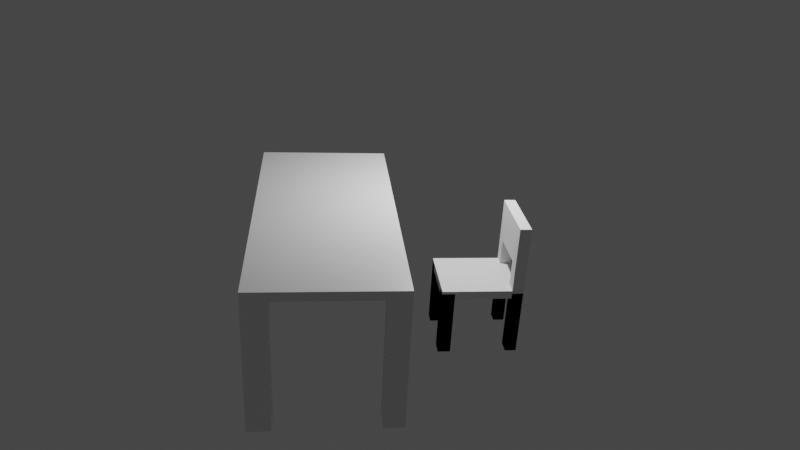 # Source: Modul8.blend  (saved by Blender 3.3.6; exported with 4.5.12 LTS)
import bpy
from mathutils import Matrix  # noqa: F401  (used for matrix-valued properties, if any)

bpy.ops.wm.read_factory_settings(use_empty=True)
scene = bpy.context.scene
scene.name = 'Scene'

# ---- collections
col_collection = bpy.data.collections.new('Collection'); scene.collection.children.link(col_collection)

# ---- materials (node trees are filled in below, after node groups)
mat_material = bpy.data.materials.new('Material')
mat_material.alpha_threshold = 0.0
mat_material.use_transparent_shadow = False
mat_material.line_color = (0.0, 0.0, 0.0, 1.0)

# ---- material node trees
mat_material.use_nodes = True; mat_material.node_tree.nodes.clear()
_N = mat_material.node_tree.nodes; _L = mat_material.node_tree.links
n0 = _N.new('ShaderNodeOutputMaterial'); n0.name = 'Material Output'; n0.location = (300, 300)
n1 = _N.new('ShaderNodeBsdfPrincipled'); n1.name = 'Principled BSDF'; n1.location = (10, 300)
n1.distribution = 'GGX'
n1.subsurface_method = 'RANDOM_WALK_SKIN'
n1.inputs[2].default_value = 0.4
n1.inputs[3].default_value = 1.45
n1.inputs[27].default_value = (0.0, 0.0, 0.0, 1.0)
n1.inputs[28].default_value = 1.0
_L.new(n1.outputs[0], n0.inputs[0])
n0.is_active_output = True

# ---- world
world_world = bpy.data.worlds.new('World'); scene.world = world_world
world_world.use_nodes = True; world_world.node_tree.nodes.clear()
_N = world_world.node_tree.nodes; _L = world_world.node_tree.links
n0 = _N.new('ShaderNodeOutputWorld'); n0.name = 'World Output'; n0.location = (300, 300)
n1 = _N.new('ShaderNodeBackground'); n1.name = 'Background'; n1.location = (10, 300)
n1.inputs[0].default_value = (0.05088, 0.05088, 0.05088, 1.0)
_L.new(n1.outputs[0], n0.inputs[0])
n0.is_active_output = True
world_world.color = (0.05088, 0.05088, 0.05088)
world_world.use_sun_shadow = False
world_world.sun_shadow_jitter_overblur = 0.0

# ---- cameras
cam_camera = bpy.data.cameras.new('Camera')
cam_camera.clip_end = 100.0
cam_camera.lens = 33.71
cam_camera.ortho_scale = 7.314

# ---- lights
light_light = bpy.data.lights.new('Light', 'POINT')
light_light.transmission_factor = 0.0
light_light.energy = 1000.0
light_light.shadow_soft_size = 0.1
light_light.shadow_maximum_resolution = 0.006
light_light.use_absolute_resolution = True

# ---- meshes
me_cube = bpy.data.meshes.new('Cube')
me_cube.from_pydata([(1.0, 1.0, 1.0), (1.0, 1.0, -1.0), (1.0, -1.0, 1.0), (1.0, -1.0, -1.0), (-1.0, 1.0, 1.0), (-1.0, 1.0, -1.0), (-1.0, -1.0, 1.0), (-1.0, -1.0, -1.0), (-0.6813, 1.0, -1.0), (-0.6813, -1.0, 1.0), (-0.6813, -1.0, -1.0), (-0.6813, 1.0, 1.0), (0.7124, -1.0, -1.0), (0.7124, 1.0, 1.0), (0.7124, 1.0, -1.0), (0.7124, -1.0, 1.0), (-1.0, 0.8647, -1.0), (1.0, 0.8647, 1.0), (-1.0, 0.8647, 1.0), (1.0, 0.8647, -1.0), (-0.6813, 0.8647, -1.0), (-0.6813, 0.8647, 1.0), (0.7124, 0.8647, 1.0), (0.7124, 0.8647, -1.0), (-1.0, -0.8543, -1.0), (1.0, -0.8543, 1.0), (-0.6813, -0.8543, -1.0), (-0.6813, -0.8543, 1.0), (0.7124, -0.8543, 1.0), (0.7124, -0.8543, -1.0), (-1.0, -0.8543, 1.0), (1.0, -0.8543, -1.0), (-1.0, -0.8543, -30.97), (-1.0, -1.0, -30.97), (-0.6813, 1.0, -30.97), (-1.0, 1.0, -30.97), (0.7124, -1.0, -30.97), (1.0, -1.0, -30.97), (1.0, 0.8647, -30.97), (1.0, 1.0, -30.97), (-0.6813, -1.0, -30.97), (-0.6813, -0.8543, -30.97), (0.7124, 1.0, -30.97), (0.7124, -0.8543, -30.97), (-1.0, 0.8647, -30.97), (-0.6813, 0.8647, -30.97), (0.7124, 0.8647, -30.97), (1.0, -0.8543, -30.97)], [], [(27, 30, 6, 9), (10, 9, 6, 7), (16, 18, 4, 5), (29, 31, 47, 43), (31, 25, 2, 3), (14, 13, 0, 1), (5, 4, 11, 8), (16, 5, 35, 44), (12, 15, 9, 10), (28, 27, 9, 15), (25, 28, 15, 2), (3, 2, 15, 12), (8, 11, 13, 14), (26, 29, 12, 10), (8, 14, 23, 20), (0, 13, 22, 17), (13, 11, 21, 22), (23, 14, 42, 46), (1, 0, 17, 19), (12, 29, 43, 36), (24, 30, 18, 16), (11, 4, 18, 21), (7, 6, 30, 24), (20, 23, 29, 26), (17, 22, 28, 25), (22, 21, 27, 28), (16, 20, 26, 24), (19, 17, 25, 31), (23, 19, 31, 29), (21, 18, 30, 27), (43, 47, 37, 36), (32, 41, 40, 33), (35, 34, 45, 44), (42, 39, 38, 46), (31, 3, 37, 47), (10, 7, 33, 40), (14, 1, 39, 42), (7, 24, 32, 33), (3, 12, 36, 37), (5, 8, 34, 35), (20, 16, 44, 45), (26, 10, 40, 41), (8, 20, 45, 34), (1, 19, 38, 39), (19, 23, 46, 38), (24, 26, 41, 32)])
_uv = me_cube.uv_layers.new(name='UVMap')
_uv.uv.foreach_set('vector', [0.8352, 0.7318, 0.875, 0.7318, 0.875, 0.75, 0.8352, 0.75, 0.375, 0.9602, 0.625, 0.9602, 0.625, 1.0, 0.375, 1.0, 0.375, 0.2331, 0.625, 0.2331, 0.625, 0.25, 0.375, 0.25, 0.3391, 0.7318, 0.375, 0.7318, 0.375, 0.7318, 0.3391, 0.7318, 0.375, 0.7318, 0.625, 0.7318, 0.625, 0.75, 0.375, 0.75, 0.375, 0.4641, 0.625, 0.4641, 0.625, 0.5, 0.375, 0.5, 0.375, 0.25, 0.625, 0.25, 0.625, 0.2898, 0.375, 0.2898, 0.375, 0.2331, 0.375, 0.25, 0.375, 0.25, 0.375, 0.2331, 0.375, 0.7859, 0.625, 0.7859, 0.625, 0.9602, 0.375, 0.9602, 0.6609, 0.7318, 0.8352, 0.7318, 0.8352, 0.75, 0.6609, 0.75, 0.625, 0.7318, 0.6609, 0.7318, 0.6609, 0.75, 0.625, 0.75, 0.375, 0.75, 0.625, 0.75, 0.625, 0.7859, 0.375, 0.7859, 0.375, 0.2898, 0.625, 0.2898, 0.625, 0.4641, 0.375, 0.4641, 0.1648, 0.7318, 0.3391, 0.7318, 0.3391, 0.75, 0.1648, 0.75, 0.1648, 0.5, 0.3391, 0.5, 0.3391, 0.5169, 0.1648, 0.5169, 0.625, 0.5, 0.6609, 0.5, 0.6609, 0.5169, 0.625, 0.5169, 0.6609, 0.5, 0.8352, 0.5, 0.8352, 0.5169, 0.6609, 0.5169, 0.3391, 0.5169, 0.3391, 0.5, 0.3391, 0.5, 0.3391, 0.5169, 0.375, 0.5, 0.625, 0.5, 0.625, 0.5169, 0.375, 0.5169, 0.3391, 0.75, 0.3391, 0.7318, 0.3391, 0.7318, 0.3391, 0.75, 0.375, 0.01821, 0.625, 0.01821, 0.625, 0.2331, 0.375, 0.2331, 0.8352, 0.5, 0.875, 0.5, 0.875, 0.5169, 0.8352, 0.5169, 0.375, 0.0, 0.625, 0.0, 0.625, 0.01821, 0.375, 0.01821, 0.1648, 0.5169, 0.3391, 0.5169, 0.3391, 0.7318, 0.1648, 0.7318, 0.625, 0.5169, 0.6609, 0.5169, 0.6609, 0.7318, 0.625, 0.7318, 0.6609, 0.5169, 0.8352, 0.5169, 0.8352, 0.7318, 0.6609, 0.7318, 0.125, 0.5169, 0.1648, 0.5169, 0.1648, 0.7318, 0.125, 0.7318, 0.375, 0.5169, 0.625, 0.5169, 0.625, 0.7318, 0.375, 0.7318, 0.3391, 0.5169, 0.375, 0.5169, 0.375, 0.7318, 0.3391, 0.7318, 0.8352, 0.5169, 0.875, 0.5169, 0.875, 0.7318, 0.8352, 0.7318, 0.3391, 0.7318, 0.375, 0.7318, 0.375, 0.75, 0.3391, 0.75, 0.125, 0.7318, 0.1648, 0.7318, 0.1648, 0.75, 0.125, 0.75, 0.125, 0.5, 0.1648, 0.5, 0.1648, 0.5169, 0.125, 0.5169, 0.3391, 0.5, 0.375, 0.5, 0.375, 0.5169, 0.3391, 0.5169, 0.375, 0.7318, 0.375, 0.75, 0.375, 0.75, 0.375, 0.7318, 0.375, 0.9602, 0.375, 1.0, 0.375, 1.0, 0.375, 0.9602, 0.375, 0.4641, 0.375, 0.5, 0.375, 0.5, 0.375, 0.4641, 0.375, 0.0, 0.375, 0.01821, 0.375, 0.01821, 0.375, 0.0, 0.375, 0.75, 0.375, 0.7859, 0.375, 0.7859, 0.375, 0.75, 0.375, 0.25, 0.375, 0.2898, 0.375, 0.2898, 0.375, 0.25, 0.1648, 0.5169, 0.125, 0.5169, 0.125, 0.5169, 0.1648, 0.5169, 0.1648, 0.7318, 0.1648, 0.75, 0.1648, 0.75, 0.1648, 0.7318, 0.1648, 0.5, 0.1648, 0.5169, 0.1648, 0.5169, 0.1648, 0.5, 0.375, 0.5, 0.375, 0.5169, 0.375, 0.5169, 0.375, 0.5, 0.375, 0.5169, 0.3391, 0.5169, 0.3391, 0.5169, 0.375, 0.5169, 0.125, 0.7318, 0.1648, 0.7318, 0.1648, 0.7318, 0.125, 0.7318])
me_cube.materials.append(mat_material)
me_cube.use_remesh_preserve_volume = False
me_cube.use_remesh_preserve_attributes = False
me_cube.use_mirror_vertex_groups = False
me_cube.update()
me_cube_001 = bpy.data.meshes.new('Cube.001')
me_cube_001.from_pydata([(-1.779, -1.512, -0.1859), (-1.779, -1.512, 0.1859), (-1.779, 1.512, -0.1859), (-1.779, 1.512, 0.1859), (1.779, -1.512, -0.1859), (1.779, -1.512, 0.1859), (1.779, 1.512, -0.1859), (1.779, 1.512, 0.1859), (1.28, 1.512, -0.1859), (1.28, 1.512, 0.1859), (1.28, -1.512, -0.1859), (1.28, -1.512, 0.1859), (-1.22, 1.512, -0.1859), (-1.22, -1.512, 0.1859), (-1.22, 1.512, 0.1859), (-1.22, -1.512, -0.1859), (-1.779, 1.0, -0.1859), (-1.779, 1.0, 0.1859), (1.779, 1.0, -0.1859), (1.779, 1.0, 0.1859), (1.28, 1.0, 0.1859), (1.28, 1.0, -0.1859), (-1.22, 1.0, -0.1859), (-1.22, 1.0, 0.1859), (-1.779, -0.9291, -0.1859), (1.779, -0.9291, 0.1859), (1.28, -0.9291, 0.1859), (1.28, -0.9291, -0.1859), (-1.22, -0.9291, -0.1859), (-1.22, -0.9291, 0.1859), (-1.779, -0.9291, 0.1859), (1.779, -0.9291, -0.1859), (-1.779, -0.9291, -2.914), (-1.779, -1.512, -2.914), (-1.22, 1.512, -2.914), (-1.779, 1.512, -2.914), (1.779, 1.0, -2.914), (1.779, 1.512, -2.914), (1.28, -1.512, -2.914), (1.779, -1.512, -2.914), (1.28, 1.512, -2.914), (1.28, -0.9291, -2.914), (-1.22, -1.512, -2.914), (-1.22, -0.9291, -2.914), (-1.779, 1.0, -2.914), (1.28, 1.0, -2.914), (-1.22, 1.0, -2.914), (1.779, -0.9291, -2.914), (1.28, 1.512, 3.159), (1.779, 1.512, 3.159), (1.779, -0.9291, 3.159), (1.779, -1.512, 3.159), (1.28, -1.512, 3.159), (1.28, -0.9291, 3.159), (1.779, 1.0, 3.159), (1.28, 1.0, 3.159), (-1.779, -0.9291, 0.05945), (-1.779, -1.512, 0.05945), (-1.22, 1.512, 0.05945), (-1.779, 1.512, 0.05945), (1.779, 1.0, 0.05945), (1.779, 1.512, 0.05945), (1.28, -1.512, 0.05945), (1.779, -1.512, 0.05945), (1.28, 1.512, 0.05945), (1.28, -0.9291, 0.05945), (-1.22, -1.512, 0.05945), (-1.22, -0.9291, 0.05945), (-1.779, 1.0, 0.05945), (1.28, 1.0, 0.05945), (-1.22, 1.0, 0.05945), (1.779, -0.9291, 0.05945), (1.779, -1.512, 1.367), (1.28, -1.512, 1.367), (1.779, -0.9291, 1.367), (1.28, -0.9291, 1.367), (1.28, 1.001, 3.159), (1.779, 1.001, 3.159), (1.779, 1.001, 1.367), (1.28, 1.001, 1.367)], [], [(16, 17, 3, 2), (8, 9, 7, 6), (31, 25, 5, 4), (15, 13, 1, 0), (2, 12, 34, 35), (29, 30, 1, 13), (43, 42, 66, 67), (28, 27, 10, 15), (4, 5, 11, 10), (12, 14, 9, 8), (2, 3, 14, 12), (21, 8, 40, 45), (26, 29, 13, 11), (10, 11, 13, 15), (9, 14, 23, 20), (28, 15, 42, 43), (12, 8, 21, 22), (73, 72, 51, 52), (14, 3, 17, 23), (4, 10, 38, 39), (6, 7, 19, 18), (24, 30, 17, 16), (0, 1, 30, 24), (20, 23, 29, 26), (16, 22, 28, 24), (22, 21, 27, 28), (19, 20, 26, 25), (23, 17, 30, 29), (21, 18, 31, 27), (18, 19, 25, 31), (32, 43, 67, 56), (42, 33, 57, 66), (47, 39, 63, 71), (38, 41, 65, 62), (18, 21, 45, 36), (12, 22, 46, 34), (8, 6, 37, 40), (16, 2, 35, 44), (27, 31, 47, 41), (31, 4, 39, 47), (6, 18, 36, 37), (0, 24, 32, 33), (22, 16, 44, 46), (15, 0, 33, 42), (24, 28, 43, 32), (10, 27, 41, 38), (50, 53, 52, 51), (49, 48, 55, 54), (65, 71, 63, 62), (56, 67, 66, 57), (59, 58, 70, 68), (64, 61, 60, 69), (72, 74, 50, 51), (33, 32, 56, 57), (41, 47, 71, 65), (75, 73, 52, 53), (44, 35, 59, 68), (19, 7, 49, 54), (35, 34, 58, 59), (20, 19, 54, 55), (45, 40, 64, 69), (9, 20, 55, 48), (37, 36, 60, 61), (34, 46, 70, 58), (39, 38, 62, 63), (50, 74, 78, 77), (46, 44, 68, 70), (40, 37, 61, 64), (7, 9, 48, 49), (36, 45, 69, 60), (25, 26, 75, 74), (26, 11, 73, 75), (5, 25, 74, 72), (11, 5, 72, 73), (78, 79, 76, 77), (74, 75, 79, 78), (53, 50, 77, 76), (75, 53, 76, 79)])
_uv = me_cube_001.uv_layers.new(name='UVMap')
_uv.uv.foreach_set('vector', [0.375, 0.2077, 0.625, 0.2077, 0.625, 0.25, 0.375, 0.25, 0.375, 0.465, 0.625, 0.465, 0.625, 0.5, 0.375, 0.5, 0.375, 0.7018, 0.625, 0.7018, 0.625, 0.75, 0.375, 0.75, 0.375, 0.9607, 0.625, 0.9607, 0.625, 1.0, 0.375, 1.0, 0.375, 0.25, 0.375, 0.2893, 0.375, 0.2893, 0.375, 0.25, 0.8357, 0.7018, 0.875, 0.7018, 0.875, 0.75, 0.8357, 0.75, 0.1643, 0.7018, 0.1643, 0.75, 0.1643, 0.75, 0.1643, 0.7018, 0.1643, 0.7018, 0.34, 0.7018, 0.34, 0.75, 0.1643, 0.75, 0.375, 0.75, 0.625, 0.75, 0.625, 0.785, 0.375, 0.785, 0.375, 0.2893, 0.625, 0.2893, 0.625, 0.465, 0.375, 0.465, 0.375, 0.25, 0.625, 0.25, 0.625, 0.2893, 0.375, 0.2893, 0.34, 0.5423, 0.34, 0.5, 0.34, 0.5, 0.34, 0.5423, 0.66, 0.7018, 0.8357, 0.7018, 0.8357, 0.75, 0.66, 0.75, 0.375, 0.785, 0.625, 0.785, 0.625, 0.9607, 0.375, 0.9607, 0.66, 0.5, 0.8357, 0.5, 0.8357, 0.5423, 0.66, 0.5423, 0.1643, 0.7018, 0.1643, 0.75, 0.1643, 0.75, 0.1643, 0.7018, 0.1643, 0.5, 0.34, 0.5, 0.34, 0.5423, 0.1643, 0.5423, 0.625, 0.785, 0.625, 0.75, 0.625, 0.75, 0.625, 0.785, 0.8357, 0.5, 0.875, 0.5, 0.875, 0.5423, 0.8357, 0.5423, 0.375, 0.75, 0.375, 0.785, 0.375, 0.785, 0.375, 0.75, 0.375, 0.5, 0.625, 0.5, 0.625, 0.5423, 0.375, 0.5423, 0.375, 0.04817, 0.625, 0.04817, 0.625, 0.2077, 0.375, 0.2077, 0.375, 0.0, 0.625, 0.0, 0.625, 0.04817, 0.375, 0.04817, 0.66, 0.5423, 0.8357, 0.5423, 0.8357, 0.7018, 0.66, 0.7018, 0.125, 0.5423, 0.1643, 0.5423, 0.1643, 0.7018, 0.125, 0.7018, 0.1643, 0.5423, 0.34, 0.5423, 0.34, 0.7018, 0.1643, 0.7018, 0.625, 0.5423, 0.66, 0.5423, 0.66, 0.7018, 0.625, 0.7018, 0.8357, 0.5423, 0.875, 0.5423, 0.875, 0.7018, 0.8357, 0.7018, 0.34, 0.5423, 0.375, 0.5423, 0.375, 0.7018, 0.34, 0.7018, 0.375, 0.5423, 0.625, 0.5423, 0.625, 0.7018, 0.375, 0.7018, 0.125, 0.7018, 0.1643, 0.7018, 0.1643, 0.7018, 0.125, 0.7018, 0.375, 0.9607, 0.375, 1.0, 0.375, 1.0, 0.375, 0.9607, 0.375, 0.7018, 0.375, 0.75, 0.375, 0.75, 0.375, 0.7018, 0.34, 0.75, 0.34, 0.7018, 0.34, 0.7018, 0.34, 0.75, 0.375, 0.5423, 0.34, 0.5423, 0.34, 0.5423, 0.375, 0.5423, 0.1643, 0.5, 0.1643, 0.5423, 0.1643, 0.5423, 0.1643, 0.5, 0.375, 0.465, 0.375, 0.5, 0.375, 0.5, 0.375, 0.465, 0.375, 0.2077, 0.375, 0.25, 0.375, 0.25, 0.375, 0.2077, 0.34, 0.7018, 0.375, 0.7018, 0.375, 0.7018, 0.34, 0.7018, 0.375, 0.7018, 0.375, 0.75, 0.375, 0.75, 0.375, 0.7018, 0.375, 0.5, 0.375, 0.5423, 0.375, 0.5423, 0.375, 0.5, 0.375, 0.0, 0.375, 0.04817, 0.375, 0.04817, 0.375, 0.0, 0.1643, 0.5423, 0.125, 0.5423, 0.125, 0.5423, 0.1643, 0.5423, 0.375, 0.9607, 0.375, 1.0, 0.375, 1.0, 0.375, 0.9607, 0.125, 0.7018, 0.1643, 0.7018, 0.1643, 0.7018, 0.125, 0.7018, 0.34, 0.75, 0.34, 0.7018, 0.34, 0.7018, 0.34, 0.75, 0.625, 0.7018, 0.66, 0.7018, 0.66, 0.75, 0.625, 0.75, 0.625, 0.5, 0.66, 0.5, 0.66, 0.5423, 0.625, 0.5423, 0.34, 0.7018, 0.375, 0.7018, 0.375, 0.75, 0.34, 0.75, 0.125, 0.7018, 0.1643, 0.7018, 0.1643, 0.75, 0.125, 0.75, 0.125, 0.5, 0.1643, 0.5, 0.1643, 0.5423, 0.125, 0.5423, 0.34, 0.5, 0.375, 0.5, 0.375, 0.5423, 0.34, 0.5423, 0.625, 0.75, 0.625, 0.7018, 0.625, 0.7018, 0.625, 0.75, 0.375, 0.0, 0.375, 0.04817, 0.375, 0.04817, 0.375, 0.0, 0.34, 0.7018, 0.375, 0.7018, 0.375, 0.7018, 0.34, 0.7018, 0.66, 0.7018, 0.66, 0.75, 0.66, 0.75, 0.66, 0.7018, 0.375, 0.2077, 0.375, 0.25, 0.375, 0.25, 0.375, 0.2077, 0.625, 0.5423, 0.625, 0.5, 0.625, 0.5, 0.625, 0.5423, 0.375, 0.25, 0.375, 0.2893, 0.375, 0.2893, 0.375, 0.25, 0.66, 0.5423, 0.625, 0.5423, 0.625, 0.5423, 0.66, 0.5423, 0.34, 0.5423, 0.34, 0.5, 0.34, 0.5, 0.34, 0.5423, 0.66, 0.5, 0.66, 0.5423, 0.66, 0.5423, 0.66, 0.5, 0.375, 0.5, 0.375, 0.5423, 0.375, 0.5423, 0.375, 0.5, 0.1643, 0.5, 0.1643, 0.5423, 0.1643, 0.5423, 0.1643, 0.5, 0.375, 0.75, 0.375, 0.785, 0.375, 0.785, 0.375, 0.75, 0.625, 0.7018, 0.625, 0.7018, 0.625, 0.7018, 0.625, 0.7018, 0.1643, 0.5423, 0.125, 0.5423, 0.125, 0.5423, 0.1643, 0.5423, 0.375, 0.465, 0.375, 0.5, 0.375, 0.5, 0.375, 0.465, 0.625, 0.5, 0.625, 0.465, 0.625, 0.465, 0.625, 0.5, 0.375, 0.5423, 0.34, 0.5423, 0.34, 0.5423, 0.375, 0.5423, 0.625, 0.7018, 0.66, 0.7018, 0.66, 0.7018, 0.625, 0.7018, 0.66, 0.7018, 0.66, 0.75, 0.66, 0.75, 0.66, 0.7018, 0.625, 0.75, 0.625, 0.7018, 0.625, 0.7018, 0.625, 0.75, 0.625, 0.785, 0.625, 0.75, 0.625, 0.75, 0.625, 0.785, 0.625, 0.7018, 0.66, 0.7018, 0.66, 0.7018, 0.625, 0.7018, 0.625, 0.7018, 0.66, 0.7018, 0.66, 0.7018, 0.625, 0.7018, 0.66, 0.7018, 0.625, 0.7018, 0.625, 0.7018, 0.66, 0.7018, 0.66, 0.7018, 0.66, 0.7018, 0.66, 0.7018, 0.66, 0.7018])
me_cube_001.use_remesh_fix_poles = True
me_cube_001.use_remesh_preserve_attributes = False
me_cube_001.update()

# ---- objects
ob_cube = bpy.data.objects.new('Cube', me_cube)
ob_light = bpy.data.objects.new('Light', light_light)
ob_camera = bpy.data.objects.new('Camera', cam_camera)
ob_cube_001 = bpy.data.objects.new('Cube.001', me_cube_001)

# ---- transforms, parenting, visibility, modifiers, constraints
ob_cube.location = (1.109, 0.3037, 2.189)
ob_cube.scale = (1.55, 3.491, 0.0977)
ob_cube.lock_rotations_4d = False
ob_cube.empty_display_type = 'ARROWS'
ob_cube.lineart.crease_threshold = 0.0
ob_light.location = (4.076, 1.005, 5.904)
ob_light.rotation_euler = (0.6503, 0.05522, 1.866)
ob_light.lock_rotations_4d = False
ob_light.empty_display_type = 'ARROWS'
ob_light.color = (0.0, 0.0, 0.0, 0.0)
ob_light.lineart.crease_threshold = 0.0
ob_camera.location = (0.9618, -14.63, 9.172)
ob_camera.rotation_euler = (1.12, -0.04733, 6.186)
ob_camera.lock_rotations_4d = False
ob_camera.empty_display_type = 'ARROWS'
ob_camera.color = (0.0, 0.0, 0.0, 0.0)
ob_camera.display_type = 'WIRE'
ob_camera.lineart.crease_threshold = 0.0
ob_cube_001.location = (4.574, 0.09809, 0.6508)
ob_cube_001.scale = (0.5118, 0.5118, 0.5118)

# ---- collection membership
col_collection.objects.link(ob_cube)
col_collection.objects.link(ob_light)
col_collection.objects.link(ob_camera)
col_collection.objects.link(ob_cube_001)

# ---- scene / render settings (as saved in the file)
scene.camera = ob_camera
scene.frame_start = 1; scene.frame_end = 250; scene.frame_set(1)
scene.render.engine = 'BLENDER_EEVEE_NEXT'
scene.cycles.sampling_pattern = 'TABULATED_SOBOL'
scene.cycles.use_light_tree = False
scene.view_settings.view_transform = 'Filmic'
bpy.context.view_layer.update()
